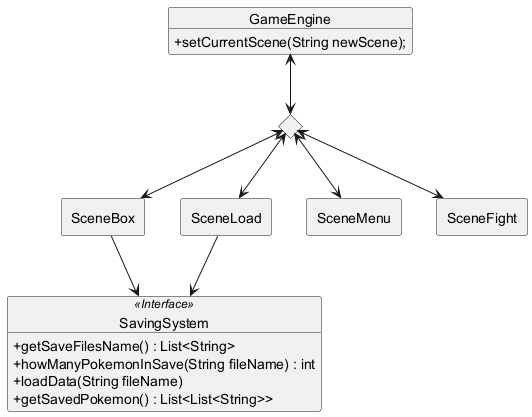

The diagram above was rendered by PlantUML. Its source (embedded in the PNG):
@startuml
skinparam classAttributeIconSize 0

allowmixing

skinparam rectangle {
  <<Class>> {
    BorderColor black
    BackgroundColor white
  }
}

object GameEngine{
    +setCurrentScene(String newScene);

}
rectangle SceneBox
rectangle SceneLoad
rectangle SceneMenu

rectangle SceneFight

object SavingSystem <<Interface>>{

    +getSaveFilesName() : List<String>

   
    +howManyPokemonInSave(String fileName) : int


    +loadData(String fileName) 

 
    +getSavedPokemon() : List<List<String>>
}

diamond SceneSelector

GameEngine <--> SceneSelector 
SceneSelector <--> SceneBox 
SceneSelector <--> SceneMenu 
SceneSelector <--> SceneLoad 
SceneLoad --> SavingSystem
SceneBox --> SavingSystem

SceneSelector <--> SceneFight 




@enduml